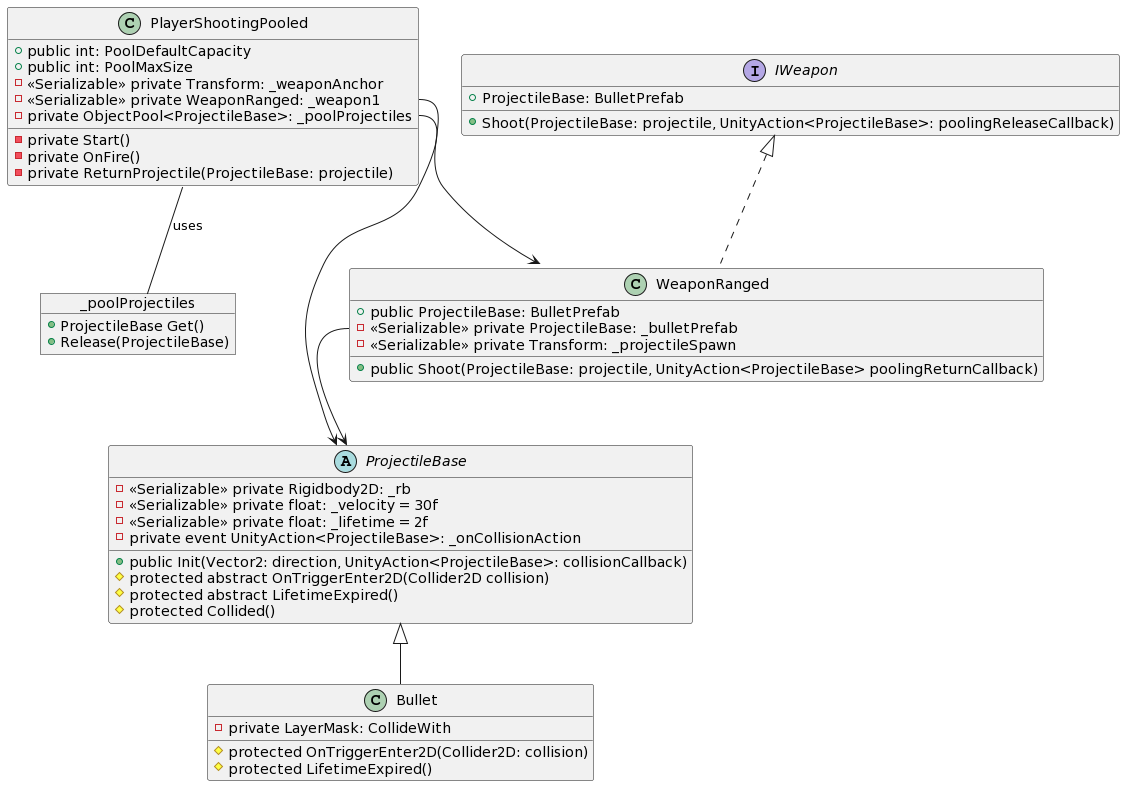

The diagram above was rendered by PlantUML. Its source (embedded in the PNG):
@startuml
'https://plantuml.com/class-diagram


class PlayerShootingPooled {
  +public int: PoolDefaultCapacity
  +public int: PoolMaxSize
  -<<Serializable>> private Transform: _weaponAnchor
  -<<Serializable>> private WeaponRanged: _weapon1
  -private ObjectPool<ProjectileBase>: _poolProjectiles
  -private Start()
  -private OnFire()
  -private ReturnProjectile(ProjectileBase: projectile)
}

object _poolProjectiles {
  +ProjectileBase Get()
  +Release(ProjectileBase)
}

PlayerShootingPooled -- _poolProjectiles : uses


interface IWeapon {
  +ProjectileBase: BulletPrefab
  +Shoot(ProjectileBase: projectile, UnityAction<ProjectileBase>: poolingReleaseCallback)
}

class WeaponRanged {
  +public ProjectileBase: BulletPrefab
  -<<Serializable>> private ProjectileBase: _bulletPrefab
  -<<Serializable>> private Transform: _projectileSpawn
  +public Shoot(ProjectileBase: projectile, UnityAction<ProjectileBase> poolingReturnCallback)
}

class WeaponRanged implements IWeapon


abstract class ProjectileBase {
  -<<Serializable>> private Rigidbody2D: _rb
  -<<Serializable>> private float: _velocity = 30f
  -<<Serializable>> private float: _lifetime = 2f
  -private event UnityAction<ProjectileBase>: _onCollisionAction
  +public Init(Vector2: direction, UnityAction<ProjectileBase>: collisionCallback)
  #protected abstract OnTriggerEnter2D(Collider2D collision)
  #protected abstract LifetimeExpired()
  #protected Collided()
}

class Bullet {
  -private LayerMask: CollideWith
  #protected OnTriggerEnter2D(Collider2D: collision)
  #protected LifetimeExpired()
}

class Bullet extends ProjectileBase


' relationships
WeaponRanged::_bulletPrefab --> ProjectileBase 
PlayerShootingPooled::_weapon1 --> WeaponRanged
PlayerShootingPooled::_poolProjectiles --> ProjectileBase


'object BulletPrefab
'object WeaponRanged1Prefab
@enduml